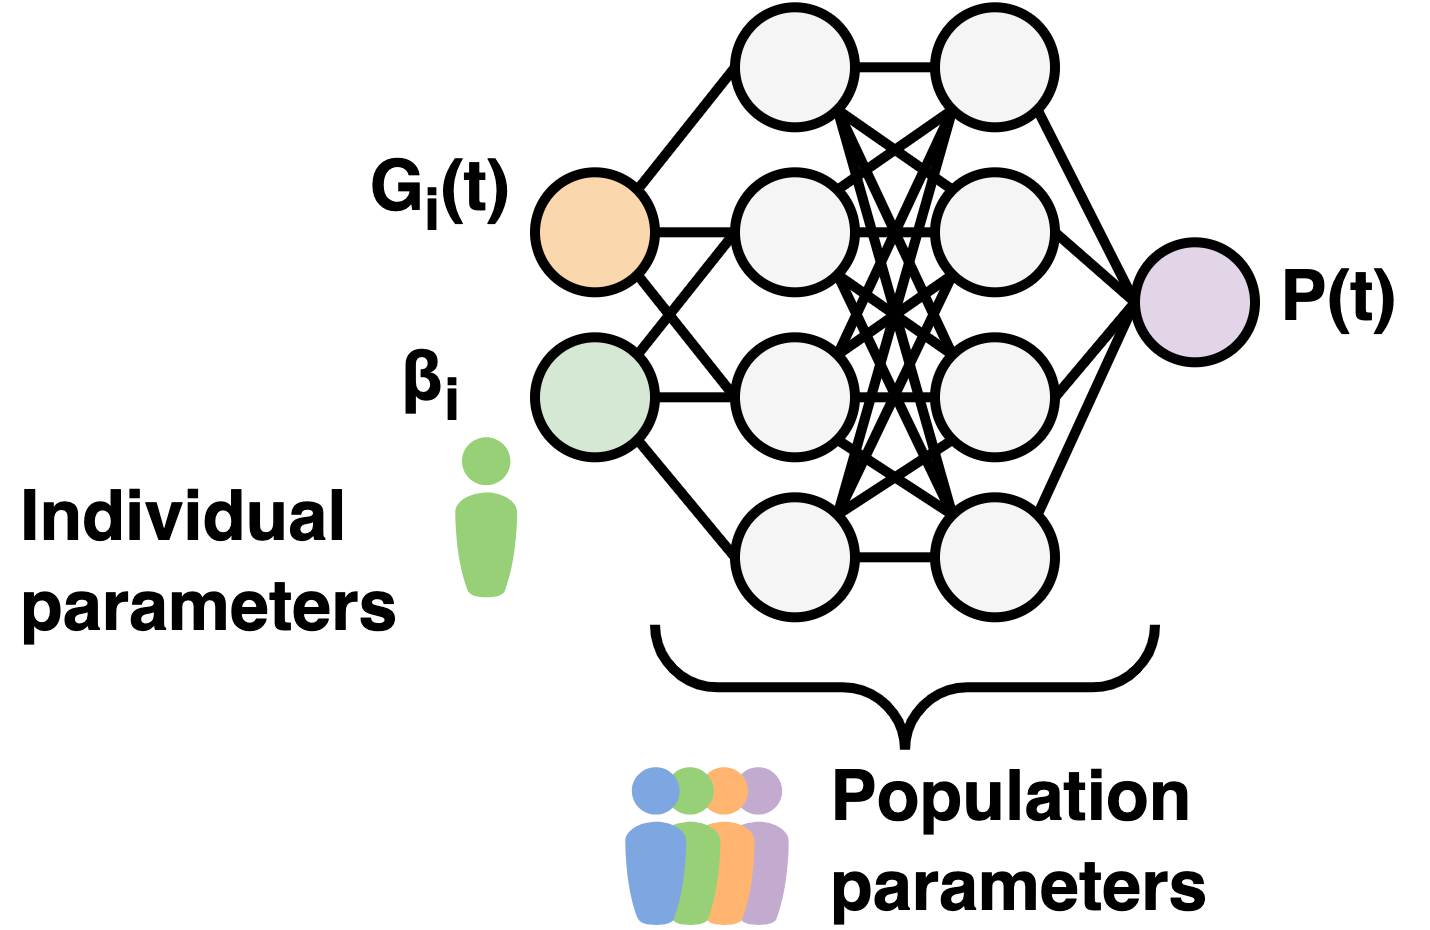

The diagram above was exported from draw.io. Its source (the exported page's mxGraphModel, read from the mxfile embedded in the PNG):
<mxGraphModel dx="1252" dy="787" grid="0" gridSize="10" guides="1" tooltips="1" connect="1" arrows="1" fold="1" page="1" pageScale="1" pageWidth="827" pageHeight="1169" math="0" shadow="0">
  <root>
    <mxCell id="0" />
    <mxCell id="1" parent="0" />
    <mxCell id="2" value="" style="group" vertex="1" connectable="0" parent="1">
      <mxGeometry x="633" y="823.23" width="142" height="91.76999999999998" as="geometry" />
    </mxCell>
    <mxCell id="3" value="" style="strokeWidth=1;html=1;shape=mxgraph.flowchart.start_2;whiteSpace=wrap;rounded=1;shadow=0;glass=0;sketch=0;fontSize=7;fillColor=#fad7ac;aspect=fixed;strokeColor=#000000;" vertex="1" parent="2">
      <mxGeometry x="53" y="16.5" width="12" height="12" as="geometry" />
    </mxCell>
    <mxCell id="4" value="" style="strokeWidth=1;html=1;shape=mxgraph.flowchart.start_2;whiteSpace=wrap;rounded=1;shadow=0;glass=0;sketch=0;fontSize=7;fillColor=#d5e8d4;aspect=fixed;strokeColor=#000000;" vertex="1" parent="2">
      <mxGeometry x="53" y="33" width="12" height="12" as="geometry" />
    </mxCell>
    <mxCell id="5" value="" style="strokeWidth=1;html=1;shape=mxgraph.flowchart.start_2;whiteSpace=wrap;rounded=1;shadow=0;glass=0;sketch=0;fontSize=7;fillColor=#f5f5f5;aspect=fixed;fontColor=#333333;strokeColor=#000000;" vertex="1" parent="2">
      <mxGeometry x="73" width="12" height="12" as="geometry" />
    </mxCell>
    <mxCell id="6" style="rounded=0;orthogonalLoop=1;jettySize=auto;html=1;exitX=0.855;exitY=0.145;exitDx=0;exitDy=0;exitPerimeter=0;entryX=0;entryY=0.5;entryDx=0;entryDy=0;entryPerimeter=0;fontSize=7;startArrow=none;startFill=0;endArrow=none;endFill=0;strokeWidth=1;fillColor=#D9E8B7;" edge="1" parent="2" source="3" target="5">
      <mxGeometry relative="1" as="geometry" />
    </mxCell>
    <mxCell id="7" style="edgeStyle=none;rounded=0;orthogonalLoop=1;jettySize=auto;html=1;exitX=0;exitY=0.5;exitDx=0;exitDy=0;exitPerimeter=0;entryX=0.855;entryY=0.145;entryDx=0;entryDy=0;entryPerimeter=0;fontSize=7;startArrow=none;startFill=0;endArrow=none;endFill=0;strokeWidth=1;fillColor=#D9E8B7;" edge="1" parent="2" source="8" target="4">
      <mxGeometry relative="1" as="geometry" />
    </mxCell>
    <mxCell id="8" value="" style="strokeWidth=1;html=1;shape=mxgraph.flowchart.start_2;whiteSpace=wrap;rounded=1;shadow=0;glass=0;sketch=0;fontSize=7;fillColor=#f5f5f5;aspect=fixed;fontColor=#333333;strokeColor=#000000;" vertex="1" parent="2">
      <mxGeometry x="73" y="16.5" width="12" height="12" as="geometry" />
    </mxCell>
    <mxCell id="9" style="edgeStyle=none;rounded=0;orthogonalLoop=1;jettySize=auto;html=1;exitX=1;exitY=0.5;exitDx=0;exitDy=0;exitPerimeter=0;entryX=0;entryY=0.5;entryDx=0;entryDy=0;entryPerimeter=0;fontSize=7;startArrow=none;startFill=0;endArrow=none;endFill=0;strokeWidth=1;fillColor=#D9E8B7;" edge="1" parent="2" source="3" target="8">
      <mxGeometry relative="1" as="geometry" />
    </mxCell>
    <mxCell id="10" style="edgeStyle=none;rounded=0;orthogonalLoop=1;jettySize=auto;html=1;exitX=0;exitY=0.5;exitDx=0;exitDy=0;exitPerimeter=0;entryX=1;entryY=0.5;entryDx=0;entryDy=0;entryPerimeter=0;fontSize=7;startArrow=none;startFill=0;endArrow=none;endFill=0;strokeWidth=1;fillColor=#D9E8B7;" edge="1" parent="2" source="12" target="4">
      <mxGeometry relative="1" as="geometry" />
    </mxCell>
    <mxCell id="11" style="edgeStyle=none;rounded=0;orthogonalLoop=1;jettySize=auto;html=1;exitX=0;exitY=0.5;exitDx=0;exitDy=0;exitPerimeter=0;entryX=0.855;entryY=0.855;entryDx=0;entryDy=0;entryPerimeter=0;fontSize=7;startArrow=none;startFill=0;endArrow=none;endFill=0;strokeWidth=1;fillColor=#D9E8B7;" edge="1" parent="2" source="12" target="3">
      <mxGeometry relative="1" as="geometry" />
    </mxCell>
    <mxCell id="12" value="" style="strokeWidth=1;html=1;shape=mxgraph.flowchart.start_2;whiteSpace=wrap;rounded=1;shadow=0;glass=0;sketch=0;fontSize=7;fillColor=#f5f5f5;aspect=fixed;fontColor=#333333;strokeColor=#000000;" vertex="1" parent="2">
      <mxGeometry x="73" y="33" width="12" height="12" as="geometry" />
    </mxCell>
    <mxCell id="13" value="" style="strokeWidth=1;html=1;shape=mxgraph.flowchart.start_2;whiteSpace=wrap;rounded=1;shadow=0;glass=0;sketch=0;fontSize=7;fillColor=#f5f5f5;aspect=fixed;fontColor=#333333;strokeColor=#000000;" vertex="1" parent="2">
      <mxGeometry x="73" y="49" width="12" height="12" as="geometry" />
    </mxCell>
    <mxCell id="14" style="edgeStyle=none;rounded=0;orthogonalLoop=1;jettySize=auto;html=1;exitX=0.855;exitY=0.855;exitDx=0;exitDy=0;exitPerimeter=0;entryX=0;entryY=0.5;entryDx=0;entryDy=0;entryPerimeter=0;fontSize=7;startArrow=none;startFill=0;endArrow=none;endFill=0;strokeWidth=1;fillColor=#D9E8B7;" edge="1" parent="2" source="4" target="13">
      <mxGeometry relative="1" as="geometry" />
    </mxCell>
    <mxCell id="15" style="edgeStyle=none;rounded=0;orthogonalLoop=1;jettySize=auto;html=1;exitX=0.145;exitY=0.855;exitDx=0;exitDy=0;exitPerimeter=0;entryX=0.855;entryY=0.145;entryDx=0;entryDy=0;entryPerimeter=0;fontSize=7;startArrow=none;startFill=0;endArrow=none;endFill=0;strokeWidth=1;fillColor=#D9E8B7;" edge="1" parent="2" source="18" target="13">
      <mxGeometry relative="1" as="geometry" />
    </mxCell>
    <mxCell id="16" style="edgeStyle=none;rounded=0;orthogonalLoop=1;jettySize=auto;html=1;exitX=0.145;exitY=0.855;exitDx=0;exitDy=0;exitPerimeter=0;entryX=0.855;entryY=0.145;entryDx=0;entryDy=0;entryPerimeter=0;fontSize=7;startArrow=none;startFill=0;endArrow=none;endFill=0;strokeWidth=1;fillColor=#D9E8B7;" edge="1" parent="2" source="18" target="8">
      <mxGeometry relative="1" as="geometry" />
    </mxCell>
    <mxCell id="17" style="edgeStyle=none;rounded=0;orthogonalLoop=1;jettySize=auto;html=1;exitX=0;exitY=0.5;exitDx=0;exitDy=0;exitPerimeter=0;entryX=1;entryY=0.5;entryDx=0;entryDy=0;entryPerimeter=0;fontSize=7;startArrow=none;startFill=0;endArrow=none;endFill=0;strokeWidth=1;fillColor=#D9E8B7;" edge="1" parent="2" source="18" target="5">
      <mxGeometry relative="1" as="geometry" />
    </mxCell>
    <mxCell id="18" value="" style="strokeWidth=1;html=1;shape=mxgraph.flowchart.start_2;whiteSpace=wrap;rounded=1;shadow=0;glass=0;sketch=0;fontSize=7;fillColor=#f5f5f5;aspect=fixed;fontColor=#333333;strokeColor=#000000;" vertex="1" parent="2">
      <mxGeometry x="93" width="12" height="12" as="geometry" />
    </mxCell>
    <mxCell id="19" style="edgeStyle=none;rounded=0;orthogonalLoop=1;jettySize=auto;html=1;exitX=0.855;exitY=0.145;exitDx=0;exitDy=0;exitPerimeter=0;entryX=0.145;entryY=0.855;entryDx=0;entryDy=0;entryPerimeter=0;fontSize=7;startArrow=none;startFill=0;endArrow=none;endFill=0;strokeWidth=1;fillColor=#D9E8B7;" edge="1" parent="2" source="12" target="18">
      <mxGeometry relative="1" as="geometry" />
    </mxCell>
    <mxCell id="20" style="edgeStyle=none;rounded=0;orthogonalLoop=1;jettySize=auto;html=1;exitX=0.145;exitY=0.855;exitDx=0;exitDy=0;exitPerimeter=0;entryX=0.855;entryY=0.145;entryDx=0;entryDy=0;entryPerimeter=0;fontSize=7;startArrow=none;startFill=0;endArrow=none;endFill=0;strokeWidth=1;fillColor=#D9E8B7;" edge="1" parent="2" source="21" target="13">
      <mxGeometry relative="1" as="geometry" />
    </mxCell>
    <mxCell id="21" value="" style="strokeWidth=1;html=1;shape=mxgraph.flowchart.start_2;whiteSpace=wrap;rounded=1;shadow=0;glass=0;sketch=0;fontSize=7;fillColor=#f5f5f5;aspect=fixed;fontColor=#333333;strokeColor=#000000;" vertex="1" parent="2">
      <mxGeometry x="93" y="16.5" width="12" height="12" as="geometry" />
    </mxCell>
    <mxCell id="22" style="edgeStyle=none;rounded=0;orthogonalLoop=1;jettySize=auto;html=1;exitX=0.855;exitY=0.855;exitDx=0;exitDy=0;exitPerimeter=0;entryX=0.145;entryY=0.145;entryDx=0;entryDy=0;entryPerimeter=0;fontSize=7;startArrow=none;startFill=0;endArrow=none;endFill=0;strokeWidth=1;fillColor=#D9E8B7;" edge="1" parent="2" source="5" target="21">
      <mxGeometry relative="1" as="geometry" />
    </mxCell>
    <mxCell id="23" style="edgeStyle=none;rounded=0;orthogonalLoop=1;jettySize=auto;html=1;exitX=1;exitY=0.5;exitDx=0;exitDy=0;exitPerimeter=0;entryX=0;entryY=0.5;entryDx=0;entryDy=0;entryPerimeter=0;fontSize=7;startArrow=none;startFill=0;endArrow=none;endFill=0;strokeWidth=1;fillColor=#D9E8B7;" edge="1" parent="2" source="8" target="21">
      <mxGeometry relative="1" as="geometry" />
    </mxCell>
    <mxCell id="24" style="edgeStyle=none;rounded=0;orthogonalLoop=1;jettySize=auto;html=1;exitX=0.855;exitY=0.145;exitDx=0;exitDy=0;exitPerimeter=0;entryX=0.145;entryY=0.855;entryDx=0;entryDy=0;entryPerimeter=0;fontSize=7;startArrow=none;startFill=0;endArrow=none;endFill=0;strokeWidth=1;fillColor=#D9E8B7;" edge="1" parent="2" source="12" target="21">
      <mxGeometry relative="1" as="geometry" />
    </mxCell>
    <mxCell id="25" value="" style="strokeWidth=1;html=1;shape=mxgraph.flowchart.start_2;whiteSpace=wrap;rounded=1;shadow=0;glass=0;sketch=0;fontSize=7;fillColor=#f5f5f5;aspect=fixed;fontColor=#333333;strokeColor=#000000;" vertex="1" parent="2">
      <mxGeometry x="93" y="33" width="12" height="12" as="geometry" />
    </mxCell>
    <mxCell id="26" style="edgeStyle=none;rounded=0;orthogonalLoop=1;jettySize=auto;html=1;exitX=0.855;exitY=0.855;exitDx=0;exitDy=0;exitPerimeter=0;entryX=0.145;entryY=0.145;entryDx=0;entryDy=0;entryPerimeter=0;fontSize=7;startArrow=none;startFill=0;endArrow=none;endFill=0;strokeWidth=1;fillColor=#D9E8B7;" edge="1" parent="2" source="5" target="25">
      <mxGeometry relative="1" as="geometry" />
    </mxCell>
    <mxCell id="27" style="edgeStyle=none;rounded=0;orthogonalLoop=1;jettySize=auto;html=1;exitX=0.855;exitY=0.855;exitDx=0;exitDy=0;exitPerimeter=0;entryX=0.145;entryY=0.145;entryDx=0;entryDy=0;entryPerimeter=0;fontSize=7;startArrow=none;startFill=0;endArrow=none;endFill=0;strokeWidth=1;fillColor=#D9E8B7;" edge="1" parent="2" source="8" target="25">
      <mxGeometry relative="1" as="geometry" />
    </mxCell>
    <mxCell id="28" style="edgeStyle=none;rounded=0;orthogonalLoop=1;jettySize=auto;html=1;exitX=1;exitY=0.5;exitDx=0;exitDy=0;exitPerimeter=0;entryX=0;entryY=0.5;entryDx=0;entryDy=0;entryPerimeter=0;fontSize=7;startArrow=none;startFill=0;endArrow=none;endFill=0;strokeWidth=1;fillColor=#D9E8B7;" edge="1" parent="2" source="12" target="25">
      <mxGeometry relative="1" as="geometry" />
    </mxCell>
    <mxCell id="29" style="edgeStyle=none;rounded=0;orthogonalLoop=1;jettySize=auto;html=1;exitX=0.855;exitY=0.145;exitDx=0;exitDy=0;exitPerimeter=0;entryX=0.145;entryY=0.855;entryDx=0;entryDy=0;entryPerimeter=0;fontSize=7;startArrow=none;startFill=0;endArrow=none;endFill=0;strokeWidth=1;fillColor=#D9E8B7;" edge="1" parent="2" source="13" target="25">
      <mxGeometry relative="1" as="geometry" />
    </mxCell>
    <mxCell id="30" style="edgeStyle=none;rounded=0;orthogonalLoop=1;jettySize=auto;html=1;exitX=0.145;exitY=0.145;exitDx=0;exitDy=0;exitPerimeter=0;entryX=0.855;entryY=0.855;entryDx=0;entryDy=0;entryPerimeter=0;fontSize=7;startArrow=none;startFill=0;endArrow=none;endFill=0;strokeWidth=1;fillColor=#D9E8B7;" edge="1" parent="2" source="31" target="5">
      <mxGeometry relative="1" as="geometry" />
    </mxCell>
    <mxCell id="31" value="" style="strokeWidth=1;html=1;shape=mxgraph.flowchart.start_2;whiteSpace=wrap;rounded=1;shadow=0;glass=0;sketch=0;fontSize=7;fillColor=#f5f5f5;aspect=fixed;fontColor=#333333;strokeColor=#000000;" vertex="1" parent="2">
      <mxGeometry x="93" y="49" width="12" height="12" as="geometry" />
    </mxCell>
    <mxCell id="32" style="edgeStyle=none;rounded=0;orthogonalLoop=1;jettySize=auto;html=1;exitX=0.855;exitY=0.855;exitDx=0;exitDy=0;exitPerimeter=0;entryX=0.145;entryY=0.145;entryDx=0;entryDy=0;entryPerimeter=0;fontSize=7;startArrow=none;startFill=0;endArrow=none;endFill=0;strokeWidth=1;fillColor=#D9E8B7;" edge="1" parent="2" source="8" target="31">
      <mxGeometry relative="1" as="geometry" />
    </mxCell>
    <mxCell id="33" style="edgeStyle=none;rounded=0;orthogonalLoop=1;jettySize=auto;html=1;exitX=0.855;exitY=0.855;exitDx=0;exitDy=0;exitPerimeter=0;entryX=0.145;entryY=0.145;entryDx=0;entryDy=0;entryPerimeter=0;fontSize=7;startArrow=none;startFill=0;endArrow=none;endFill=0;strokeWidth=1;fillColor=#D9E8B7;" edge="1" parent="2" source="12" target="31">
      <mxGeometry relative="1" as="geometry" />
    </mxCell>
    <mxCell id="34" style="edgeStyle=none;rounded=0;orthogonalLoop=1;jettySize=auto;html=1;exitX=1;exitY=0.5;exitDx=0;exitDy=0;exitPerimeter=0;entryX=0;entryY=0.5;entryDx=0;entryDy=0;entryPerimeter=0;fontSize=7;startArrow=none;startFill=0;endArrow=none;endFill=0;strokeWidth=1;fillColor=#D9E8B7;" edge="1" parent="2" source="13" target="31">
      <mxGeometry relative="1" as="geometry" />
    </mxCell>
    <mxCell id="35" value="" style="strokeWidth=1;html=1;shape=mxgraph.flowchart.start_2;whiteSpace=wrap;rounded=1;shadow=0;glass=0;sketch=0;fontSize=7;fillColor=#e1d5e7;aspect=fixed;strokeColor=#000000;" vertex="1" parent="2">
      <mxGeometry x="113" y="23.5" width="12" height="12" as="geometry" />
    </mxCell>
    <mxCell id="36" style="edgeStyle=none;rounded=0;orthogonalLoop=1;jettySize=auto;html=1;exitX=0.855;exitY=0.855;exitDx=0;exitDy=0;exitPerimeter=0;entryX=0;entryY=0.5;entryDx=0;entryDy=0;entryPerimeter=0;fontSize=7;startArrow=none;startFill=0;endArrow=none;endFill=0;strokeWidth=1;fillColor=#D9E8B7;" edge="1" parent="2" source="18" target="35">
      <mxGeometry relative="1" as="geometry" />
    </mxCell>
    <mxCell id="37" style="edgeStyle=none;rounded=0;orthogonalLoop=1;jettySize=auto;html=1;exitX=1;exitY=0.5;exitDx=0;exitDy=0;exitPerimeter=0;entryX=0;entryY=0.5;entryDx=0;entryDy=0;entryPerimeter=0;fontSize=7;startArrow=none;startFill=0;endArrow=none;endFill=0;strokeWidth=1;fillColor=#D9E8B7;" edge="1" parent="2" source="21" target="35">
      <mxGeometry relative="1" as="geometry" />
    </mxCell>
    <mxCell id="38" style="edgeStyle=none;rounded=0;orthogonalLoop=1;jettySize=auto;html=1;exitX=1;exitY=0.5;exitDx=0;exitDy=0;exitPerimeter=0;entryX=0;entryY=0.5;entryDx=0;entryDy=0;entryPerimeter=0;fontSize=7;startArrow=none;startFill=0;endArrow=none;endFill=0;strokeWidth=1;fillColor=#D9E8B7;" edge="1" parent="2" source="25" target="35">
      <mxGeometry relative="1" as="geometry" />
    </mxCell>
    <mxCell id="39" style="edgeStyle=none;rounded=0;orthogonalLoop=1;jettySize=auto;html=1;exitX=0.855;exitY=0.145;exitDx=0;exitDy=0;exitPerimeter=0;entryX=0;entryY=0.5;entryDx=0;entryDy=0;entryPerimeter=0;fontSize=7;startArrow=none;startFill=0;endArrow=none;endFill=0;strokeWidth=1;fillColor=#D9E8B7;" edge="1" parent="2" source="31" target="35">
      <mxGeometry relative="1" as="geometry" />
    </mxCell>
    <mxCell id="40" value="" style="verticalLabelPosition=bottom;shadow=0;dashed=0;align=center;html=1;verticalAlign=top;strokeWidth=1;shape=mxgraph.mockup.markup.curlyBrace;rounded=1;glass=0;sketch=0;fontSize=7;rotation=-180;" vertex="1" parent="2">
      <mxGeometry x="65" y="58" width="50" height="20" as="geometry" />
    </mxCell>
    <mxCell id="41" value="" style="verticalLabelPosition=bottom;sketch=0;html=1;fillColor=#97D077;strokeColor=none;verticalAlign=top;pointerEvents=1;align=center;shape=mxgraph.cisco_safe.people_places_things_icons.icon8;rounded=1;shadow=0;glass=0;fontSize=7;strokeWidth=1;" vertex="1" parent="2">
      <mxGeometry x="45" y="43" width="6.24" height="16" as="geometry" />
    </mxCell>
    <mxCell id="42" value="" style="group" vertex="1" connectable="0" parent="2">
      <mxGeometry x="62" y="76" width="64.20000000000005" height="15.769999999999982" as="geometry" />
    </mxCell>
    <mxCell id="43" value="" style="group" vertex="1" connectable="0" parent="42">
      <mxGeometry width="16.4" height="15.77" as="geometry" />
    </mxCell>
    <mxCell id="44" value="" style="verticalLabelPosition=bottom;sketch=0;html=1;fillColor=#C3ABD0;strokeColor=none;verticalAlign=top;pointerEvents=1;align=center;shape=mxgraph.cisco_safe.people_places_things_icons.icon8;rounded=1;shadow=0;glass=0;fontSize=7;strokeWidth=1;" vertex="1" parent="43">
      <mxGeometry x="10.249999999999998" width="6.1499999999999995" height="15.770000000000048" as="geometry" />
    </mxCell>
    <mxCell id="45" value="" style="verticalLabelPosition=bottom;sketch=0;html=1;fillColor=#FFB570;strokeColor=none;verticalAlign=top;pointerEvents=1;align=center;shape=mxgraph.cisco_safe.people_places_things_icons.icon8;rounded=1;shadow=0;glass=0;fontSize=7;strokeWidth=1;" vertex="1" parent="43">
      <mxGeometry x="6.833333333333332" width="6.1499999999999995" height="15.770000000000048" as="geometry" />
    </mxCell>
    <mxCell id="46" value="" style="verticalLabelPosition=bottom;sketch=0;html=1;fillColor=#97D077;strokeColor=none;verticalAlign=top;pointerEvents=1;align=center;shape=mxgraph.cisco_safe.people_places_things_icons.icon8;rounded=1;shadow=0;glass=0;fontSize=7;strokeWidth=1;" vertex="1" parent="43">
      <mxGeometry x="3.416666666666666" width="6.1499999999999995" height="15.770000000000048" as="geometry" />
    </mxCell>
    <mxCell id="47" value="" style="verticalLabelPosition=bottom;sketch=0;html=1;fillColor=#7EA6E0;strokeColor=none;verticalAlign=top;pointerEvents=1;align=center;shape=mxgraph.cisco_safe.people_places_things_icons.icon8;rounded=1;shadow=0;glass=0;fontSize=7;strokeWidth=1;" vertex="1" parent="43">
      <mxGeometry width="6.1499999999999995" height="15.770000000000048" as="geometry" />
    </mxCell>
    <mxCell id="48" value="Population parameters" style="text;html=1;strokeColor=none;fillColor=none;align=left;verticalAlign=middle;whiteSpace=wrap;rounded=0;shadow=0;glass=0;dashed=1;dashPattern=1 2;sketch=0;fontSize=7;fontStyle=1" vertex="1" parent="42">
      <mxGeometry x="19.200000000000045" y="2.880000000000109" width="45" height="10" as="geometry" />
    </mxCell>
    <mxCell id="49" value="Individual parameters" style="text;html=1;strokeColor=none;fillColor=none;align=left;verticalAlign=middle;whiteSpace=wrap;rounded=0;shadow=0;glass=0;dashed=1;dashPattern=1 2;sketch=0;fontSize=7;fontStyle=1" vertex="1" parent="2">
      <mxGeometry y="51" width="45" height="10" as="geometry" />
    </mxCell>
    <mxCell id="50" value="G&lt;sub&gt;i&lt;/sub&gt;(t)" style="text;html=1;strokeColor=none;fillColor=none;align=right;verticalAlign=middle;whiteSpace=wrap;rounded=0;shadow=0;glass=0;dashed=1;dashPattern=1 2;sketch=0;fontSize=7;fontStyle=1" vertex="1" parent="2">
      <mxGeometry x="8" y="13.5" width="45" height="10" as="geometry" />
    </mxCell>
    <mxCell id="51" value="β&lt;sub&gt;i&lt;/sub&gt;" style="text;html=1;strokeColor=none;fillColor=none;align=right;verticalAlign=middle;whiteSpace=wrap;rounded=0;shadow=0;glass=0;dashed=1;dashPattern=1 2;sketch=0;fontSize=7;fontStyle=1" vertex="1" parent="2">
      <mxGeometry x="3" y="33" width="45" height="10" as="geometry" />
    </mxCell>
    <mxCell id="52" value="P(t)" style="text;html=1;strokeColor=none;fillColor=none;align=left;verticalAlign=middle;whiteSpace=wrap;rounded=0;shadow=0;glass=0;dashed=1;dashPattern=1 2;sketch=0;fontSize=7;fontStyle=1" vertex="1" parent="2">
      <mxGeometry x="126.20000000000005" y="24.5" width="15.8" height="10" as="geometry" />
    </mxCell>
  </root>
</mxGraphModel>